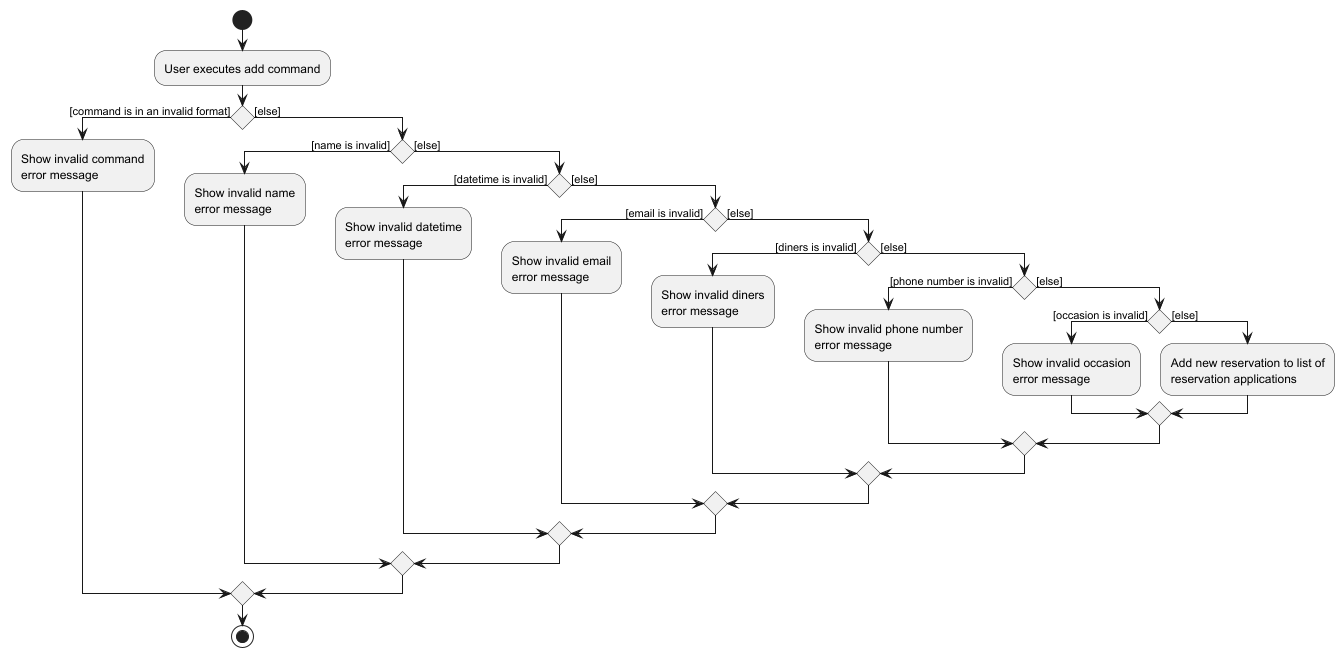

The diagram above was rendered by PlantUML. Its source (embedded in the PNG):
@startuml
start
:User executes add command;

if () then ([command is in an invalid format])
    :Show invalid command
    error message;

else ([else])
    if () then ([name is invalid])
    :Show invalid name
    error message;

    else ([else])
        if () then ([datetime is invalid])
            :Show invalid datetime
            error message;

        else ([else])
            if () then ([email is invalid])
                :Show invalid email
                error message;

            else ([else])
                if () then ([diners is invalid])
                    :Show invalid diners
                    error message;

                else ([else])
                    if () then ([phone number is invalid])
                        :Show invalid phone number
                        error message;

                    else ([else])
                        if () then ([occasion is invalid])
                            :Show invalid occasion
                            error message;

                        else ([else])
                        :Add new reservation to list of
                        reservation applications;
                        endif
                    endif
                endif
            endif
        endif
    endif
endif
stop
@enduml